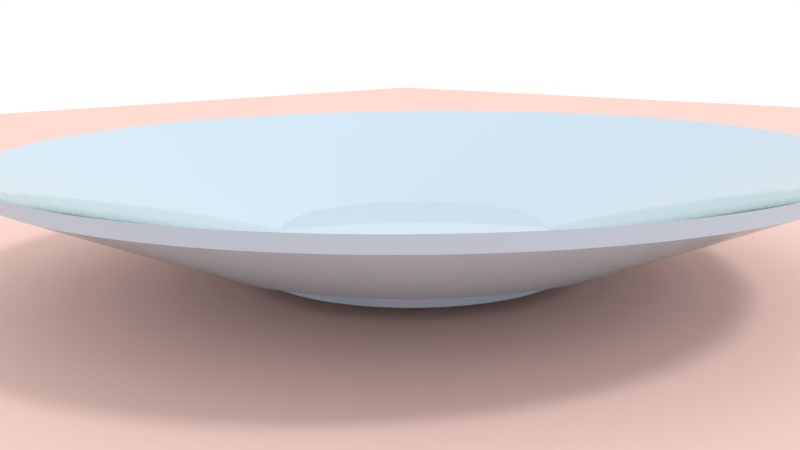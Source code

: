 # Source: cyclescup.blend  (saved by Blender 2.76.0; exported with 4.5.12 LTS)
import bpy
from mathutils import Matrix  # noqa: F401  (used for matrix-valued properties, if any)

bpy.ops.wm.read_factory_settings(use_empty=True)
scene = bpy.context.scene
scene.name = 'Scene'

# ---- collections
col_collection_1 = bpy.data.collections.new('Collection 1'); scene.collection.children.link(col_collection_1)

# ---- materials (node trees are filled in below, after node groups)
mat_material = bpy.data.materials.new('Material')
mat_material.alpha_threshold = 0.0
mat_material.roughness = 0.5
mat_material.line_color = (0.0, 0.0, 0.0, 1.0)
mat_clay = bpy.data.materials.new('Clay')
mat_clay.alpha_threshold = 0.0
mat_clay.roughness = 0.5

# ---- material node trees
mat_material.use_nodes = True; mat_material.node_tree.nodes.clear()
_N = mat_material.node_tree.nodes; _L = mat_material.node_tree.links
n0 = _N.new('ShaderNodeOutputMaterial'); n0.name = 'Material Output'; n0.location = (300, 300)
n1 = _N.new('ShaderNodeBsdfDiffuse'); n1.name = 'Diffuse BSDF'; n1.location = (10, 300)
n1.inputs[0].default_value = (0.8, 0.5674, 0.5126, 1.0)
_L.new(n1.outputs[0], n0.inputs[0])
n0.is_active_output = True
mat_clay.use_nodes = True; mat_clay.node_tree.nodes.clear()
_N = mat_clay.node_tree.nodes; _L = mat_clay.node_tree.links
n0 = _N.new('ShaderNodeBsdfAnisotropic'); n0.name = 'Glossy BSDF'; n0.location = (-241, 196)
n0.distribution = 'GGX'
n0.inputs[0].default_value = (0.7522, 0.8, 0.7411, 1.0)
n0.inputs[1].default_value = 0.0
n1 = _N.new('ShaderNodeBsdfDiffuse'); n1.name = 'Diffuse BSDF'; n1.location = (-539, 275)
n1.inputs[0].default_value = (0.5469, 0.6737, 0.8, 1.0)
n1.inputs[1].default_value = 0.55
n2 = _N.new('ShaderNodeFresnel'); n2.name = 'Fresnel'; n2.location = (-72, 322)
n2.inputs[0].default_value = 0.55
n3 = _N.new('ShaderNodeMixShader'); n3.name = 'Mix Shader'; n3.location = (164, 270)
n4 = _N.new('ShaderNodeOutputMaterial'); n4.name = 'Material Output'; n4.location = (633, 298)
_L.new(n3.outputs[0], n4.inputs[0])
_L.new(n1.outputs[0], n3.inputs[1])
_L.new(n0.outputs[0], n3.inputs[2])
_L.new(n2.outputs[0], n3.inputs[0])
n4.is_active_output = True

# ---- world
world_world = bpy.data.worlds.new('World'); scene.world = world_world
world_world.use_nodes = True; world_world.node_tree.nodes.clear()
_N = world_world.node_tree.nodes; _L = world_world.node_tree.links
n0 = _N.new('ShaderNodeOutputWorld'); n0.name = 'World Output'; n0.location = (300, 300)
n1 = _N.new('ShaderNodeBackground'); n1.name = 'Background'; n1.location = (10, 300)
n1.inputs[0].default_value = (1.0, 1.0, 1.0, 1.0)
_L.new(n1.outputs[0], n0.inputs[0])
n0.is_active_output = True
world_world.color = (0.05088, 0.05088, 0.05088)
world_world.use_sun_shadow = False
world_world.sun_shadow_jitter_overblur = 0.0
world_world.cycles.sampling_method = 'MANUAL'
world_world.cycles.sample_map_resolution = 256

# ---- cameras
cam_camera = bpy.data.cameras.new('Camera')
cam_camera.clip_end = 100.0
cam_camera.lens = 35.0
cam_camera.sensor_width = 32.0
cam_camera.sensor_height = 18.0
cam_camera.ortho_scale = 7.314
cam_camera.dof.focus_distance = 0.0

# ---- lights
light_lamp = bpy.data.lights.new('Lamp', 'SUN')
light_lamp.transmission_factor = 0.0
light_lamp.cutoff_distance = 30.0
light_lamp.angle = 0.1993
light_lamp.energy = 1.0
light_lamp.shadow_buffer_clip_start = 1.001
light_lamp.shadow_soft_size = 0.1
light_lamp.shadow_cascade_max_distance = 1000.0
light_lamp.cycles.use_multiple_importance_sampling = False

# ---- meshes
me_plane = bpy.data.meshes.new('Plane')
me_plane.from_pydata([(-1.0, -1.0, 0.0), (1.0, -1.0, 0.0), (-1.0, 1.0, 0.0), (1.0, 1.0, 0.0)], [], [(0, 1, 3, 2)])
me_plane.materials.append(mat_material)
me_plane.use_remesh_preserve_volume = False
me_plane.use_remesh_preserve_attributes = False
me_plane.use_mirror_vertex_groups = False
me_plane.update()
me_circle_001 = bpy.data.meshes.new('Circle.001')
me_circle_001.from_pydata([(-1.756e-07, 0.3305, -0.2031), (-0.06448, 0.3241, -0.2031), (-0.1265, 0.3053, -0.2031), (-0.1836, 0.2748, -0.2031), (-0.2337, 0.2337, -0.2031), (-0.2748, 0.1836, -0.2031), (-0.3053, 0.1265, -0.2031), (-0.3241, 0.06448, -0.2031), (-0.3305, 2.136e-07, -0.2031), (-0.3241, -0.06448, -0.2031), (-0.3053, -0.1265, -0.2031), (-0.2748, -0.1836, -0.2031), (-0.2337, -0.2337, -0.2031), (-0.1836, -0.2748, -0.2031), (-0.1265, -0.3053, -0.2031), (-0.06448, -0.3241, -0.2031), (4.637e-08, -0.3305, -0.2031), (0.06448, -0.3241, -0.2031), (0.1265, -0.3053, -0.2031), (0.1836, -0.2748, -0.2031), (0.2337, -0.2337, -0.2031), (0.2748, -0.1836, -0.2031), (0.3053, -0.1265, -0.2031), (0.3241, -0.06448, -0.2031), (0.3305, 5.105e-07, -0.2031), (0.3241, 0.06448, -0.2031), (0.3053, 0.1265, -0.2031), (0.2748, 0.1836, -0.2031), (0.2337, 0.2337, -0.2031), (0.1836, 0.2748, -0.2031), (0.1265, 0.3053, -0.2031), (0.06448, 0.3241, -0.2031), (-0.03239, 0.3289, -0.2031), (-0.09594, 0.3163, -0.2031), (-0.1558, 0.2915, -0.2031), (-0.2097, 0.2555, -0.2031), (-0.2555, 0.2097, -0.2031), (-0.2915, 0.1558, -0.2031), (-0.3163, 0.09594, -0.2031), (-0.3289, 0.03239, -0.2031), (-0.3289, -0.03239, -0.2031), (-0.3163, -0.09594, -0.2031), (-0.2915, -0.1558, -0.2031), (-0.2555, -0.2097, -0.2031), (-0.2097, -0.2555, -0.2031), (-0.1558, -0.2915, -0.2031), (-0.09594, -0.3163, -0.2031), (-0.03239, -0.3289, -0.2031), (0.03239, -0.3289, -0.2031), (0.09594, -0.3163, -0.2031), (0.1558, -0.2915, -0.2031), (0.2097, -0.2555, -0.2031), (0.2555, -0.2097, -0.2031), (0.2915, -0.1558, -0.2031), (0.3163, -0.09594, -0.2031), (0.3289, -0.03239, -0.2031), (0.3289, 0.03239, -0.2031), (0.3163, 0.09594, -0.2031), (0.2915, 0.1558, -0.2031), (0.2555, 0.2097, -0.2031), (0.2097, 0.2555, -0.2031), (0.1558, 0.2915, -0.2031), (0.09594, 0.3163, -0.2031), (0.03239, 0.3289, -0.2031), (-0.01622, 0.3301, -0.2031), (-0.0803, 0.3206, -0.2031), (-0.1413, 0.2988, -0.2031), (-0.1969, 0.2655, -0.2031), (-0.2449, 0.2219, -0.2031), (-0.2835, 0.1699, -0.2031), (-0.3112, 0.1113, -0.2031), (-0.3269, 0.04849, -0.2031), (-0.3301, -0.01622, -0.2031), (-0.3206, -0.0803, -0.2031), (-0.2988, -0.1413, -0.2031), (-0.2655, -0.1969, -0.2031), (-0.2219, -0.2449, -0.2031), (-0.1699, -0.2835, -0.2031), (-0.1113, -0.3112, -0.2031), (-0.04849, -0.3269, -0.2031), (0.01622, -0.3301, -0.2031), (0.0803, -0.3206, -0.2031), (0.1413, -0.2988, -0.2031), (0.1969, -0.2655, -0.2031), (0.2449, -0.2219, -0.2031), (0.2835, -0.1699, -0.2031), (0.3112, -0.1113, -0.2031), (0.3269, -0.04849, -0.2031), (0.3301, 0.01622, -0.2031), (0.3206, 0.0803, -0.2031), (0.2988, 0.1413, -0.2031), (0.2655, 0.1969, -0.2031), (0.2219, 0.2449, -0.2031), (0.1699, 0.2835, -0.2031), (0.1113, 0.3112, -0.2031), (0.04849, 0.3269, -0.2031), (-0.04849, 0.3269, -0.2031), (-0.1113, 0.3112, -0.2031), (-0.1699, 0.2835, -0.2031), (-0.2219, 0.2449, -0.2031), (-0.2655, 0.1969, -0.2031), (-0.2988, 0.1413, -0.2031), (-0.3206, 0.0803, -0.2031), (-0.3301, 0.01622, -0.2031), (-0.3269, -0.04849, -0.2031), (-0.3112, -0.1113, -0.2031), (-0.2835, -0.1699, -0.2031), (-0.2449, -0.2219, -0.2031), (-0.1969, -0.2655, -0.2031), (-0.1413, -0.2988, -0.2031), (-0.0803, -0.3206, -0.2031), (-0.01622, -0.3301, -0.2031), (0.04849, -0.3269, -0.2031), (0.1113, -0.3112, -0.2031), (0.1699, -0.2835, -0.2031), (0.2219, -0.2449, -0.2031), (0.2655, -0.1969, -0.2031), (0.2988, -0.1413, -0.2031), (0.3206, -0.0803, -0.2031), (0.3301, -0.01622, -0.2031), (0.3269, 0.04849, -0.2031), (0.3112, 0.1113, -0.2031), (0.2835, 0.1699, -0.2031), (0.2449, 0.2219, -0.2031), (0.1969, 0.2655, -0.2031), (0.1413, 0.2988, -0.2031), (0.0803, 0.3206, -0.2031), (0.01622, 0.3301, -0.2031), (-3.536e-07, 0.9817, -0.03045), (-0.1915, 0.9628, -0.03045), (-0.3757, 0.9069, -0.03045), (-0.5454, 0.8162, -0.03045), (-0.6941, 0.6941, -0.03045), (-0.8162, 0.5454, -0.03045), (-0.9069, 0.3757, -0.03045), (-0.9628, 0.1915, -0.03045), (-0.9817, 7.898e-08, -0.03045), (-0.9628, -0.1915, -0.03045), (-0.9069, -0.3757, -0.03045), (-0.8162, -0.5454, -0.03045), (-0.6941, -0.6941, -0.03045), (-0.5454, -0.8162, -0.03045), (-0.3757, -0.9069, -0.03045), (-0.1915, -0.9628, -0.03045), (3.219e-07, -0.9817, -0.03045), (0.1915, -0.9628, -0.03045), (0.3757, -0.9069, -0.03045), (0.5454, -0.8162, -0.03045), (0.6941, -0.6941, -0.03045), (0.8162, -0.5454, -0.03045), (0.9069, -0.3757, -0.03045), (0.9628, -0.1915, -0.03045), (0.9817, 9.524e-07, -0.03045), (0.9628, 0.1915, -0.03045), (0.9069, 0.3757, -0.03045), (0.8162, 0.5454, -0.03045), (0.6941, 0.6941, -0.03045), (0.5454, 0.8162, -0.03045), (0.3757, 0.9069, -0.03045), (0.1915, 0.9628, -0.03045), (-0.09622, 0.9769, -0.03045), (-0.285, 0.9394, -0.03045), (-0.4627, 0.8657, -0.03045), (-0.6228, 0.7588, -0.03045), (-0.7588, 0.6228, -0.03045), (-0.8657, 0.4627, -0.03045), (-0.9394, 0.285, -0.03045), (-0.9769, 0.09622, -0.03045), (-0.9769, -0.09622, -0.03045), (-0.9394, -0.285, -0.03045), (-0.8657, -0.4627, -0.03045), (-0.7588, -0.6228, -0.03045), (-0.6228, -0.7588, -0.03045), (-0.4627, -0.8657, -0.03045), (-0.285, -0.9394, -0.03045), (-0.09622, -0.9769, -0.03045), (0.09622, -0.9769, -0.03045), (0.285, -0.9394, -0.03045), (0.4627, -0.8657, -0.03045), (0.6228, -0.7588, -0.03045), (0.7588, -0.6228, -0.03045), (0.8657, -0.4627, -0.03045), (0.9394, -0.285, -0.03045), (0.9769, -0.09622, -0.03045), (0.9769, 0.09622, -0.03045), (0.9394, 0.285, -0.03045), (0.8657, 0.4627, -0.03045), (0.7588, 0.6228, -0.03045), (0.6228, 0.7588, -0.03045), (0.4627, 0.8657, -0.03045), (0.285, 0.9394, -0.03045), (0.09622, 0.9769, -0.03045), (-0.04817, 0.9805, -0.03045), (-0.2385, 0.9522, -0.03045), (-0.4197, 0.8874, -0.03045), (-0.5848, 0.7885, -0.03045), (-0.7274, 0.6592, -0.03045), (-0.842, 0.5047, -0.03045), (-0.9243, 0.3307, -0.03045), (-0.971, 0.144, -0.03045), (-0.9805, -0.04817, -0.03045), (-0.9522, -0.2385, -0.03045), (-0.8874, -0.4197, -0.03045), (-0.7885, -0.5848, -0.03045), (-0.6592, -0.7274, -0.03045), (-0.5047, -0.842, -0.03045), (-0.3307, -0.9243, -0.03045), (-0.144, -0.971, -0.03045), (0.04817, -0.9805, -0.03045), (0.2385, -0.9522, -0.03045), (0.4197, -0.8874, -0.03045), (0.5848, -0.7885, -0.03045), (0.7274, -0.6592, -0.03045), (0.842, -0.5047, -0.03045), (0.9243, -0.3307, -0.03045), (0.971, -0.144, -0.03045), (0.9805, 0.04817, -0.03045), (0.9522, 0.2385, -0.03045), (0.8874, 0.4197, -0.03045), (0.7885, 0.5848, -0.03045), (0.6592, 0.7274, -0.03045), (0.5047, 0.842, -0.03045), (0.3307, 0.9243, -0.03045), (0.144, 0.971, -0.03045), (-0.144, 0.971, -0.03045), (-0.3307, 0.9243, -0.03045), (-0.5047, 0.842, -0.03045), (-0.6592, 0.7274, -0.03045), (-0.7885, 0.5848, -0.03045), (-0.8874, 0.4197, -0.03045), (-0.9522, 0.2385, -0.03045), (-0.9805, 0.04817, -0.03045), (-0.971, -0.144, -0.03045), (-0.9243, -0.3307, -0.03045), (-0.842, -0.5047, -0.03045), (-0.7274, -0.6592, -0.03045), (-0.5848, -0.7885, -0.03045), (-0.4197, -0.8874, -0.03045), (-0.2385, -0.9522, -0.03045), (-0.04817, -0.9805, -0.03045), (0.144, -0.971, -0.03045), (0.3307, -0.9243, -0.03045), (0.5047, -0.842, -0.03045), (0.6592, -0.7274, -0.03045), (0.7885, -0.5848, -0.03045), (0.8874, -0.4197, -0.03045), (0.9522, -0.2385, -0.03045), (0.9805, -0.04817, -0.03045), (0.971, 0.144, -0.03045), (0.9243, 0.3307, -0.03045), (0.842, 0.5047, -0.03045), (0.7274, 0.6592, -0.03045), (0.5848, 0.7885, -0.03045), (0.4197, 0.8874, -0.03045), (0.2385, 0.9522, -0.03045), (0.04817, 0.9805, -0.03045), (-2.407e-07, 0.5764, -0.217), (-0.1124, 0.5653, -0.217), (-0.2206, 0.5325, -0.217), (-0.3202, 0.4792, -0.217), (-0.4076, 0.4076, -0.217), (-0.4792, 0.3202, -0.217), (-0.5325, 0.2206, -0.217), (-0.5653, 0.1124, -0.217), (-0.5764, 1.69e-07, -0.217), (-0.5653, -0.1124, -0.217), (-0.5325, -0.2206, -0.217), (-0.4792, -0.3202, -0.217), (-0.4076, -0.4076, -0.217), (-0.3202, -0.4792, -0.217), (-0.2206, -0.5325, -0.217), (-0.1124, -0.5653, -0.217), (1.56e-07, -0.5764, -0.217), (0.1124, -0.5653, -0.217), (0.2206, -0.5325, -0.217), (0.3202, -0.4792, -0.217), (0.4076, -0.4076, -0.217), (0.4792, -0.3202, -0.217), (0.5325, -0.2206, -0.217), (0.5653, -0.1124, -0.217), (0.5764, 6.818e-07, -0.217), (0.5653, 0.1124, -0.217), (0.5325, 0.2206, -0.217), (0.4792, 0.3202, -0.217), (0.4076, 0.4076, -0.217), (0.3202, 0.4792, -0.217), (0.2206, 0.5325, -0.217), (0.1124, 0.5653, -0.217), (-0.05649, 0.5736, -0.217), (-0.1673, 0.5515, -0.217), (-0.2717, 0.5083, -0.217), (-0.3656, 0.4455, -0.217), (-0.4455, 0.3656, -0.217), (-0.5083, 0.2717, -0.217), (-0.5515, 0.1673, -0.217), (-0.5736, 0.05649, -0.217), (-0.5736, -0.05649, -0.217), (-0.5515, -0.1673, -0.217), (-0.5083, -0.2717, -0.217), (-0.4455, -0.3656, -0.217), (-0.3656, -0.4455, -0.217), (-0.2717, -0.5083, -0.217), (-0.1673, -0.5515, -0.217), (-0.05649, -0.5736, -0.217), (0.05649, -0.5736, -0.217), (0.1673, -0.5515, -0.217), (0.2717, -0.5083, -0.217), (0.3656, -0.4455, -0.217), (0.4455, -0.3656, -0.217), (0.5083, -0.2717, -0.217), (0.5515, -0.1673, -0.217), (0.5736, -0.05649, -0.217), (0.5736, 0.05649, -0.217), (0.5515, 0.1673, -0.217), (0.5083, 0.2717, -0.217), (0.4455, 0.3656, -0.217), (0.3656, 0.4455, -0.217), (0.2717, 0.5083, -0.217), (0.1673, 0.5515, -0.217), (0.05649, 0.5736, -0.217), (-0.02828, 0.5757, -0.217), (-0.14, 0.5591, -0.217), (-0.2464, 0.521, -0.217), (-0.3433, 0.4629, -0.217), (-0.4271, 0.3871, -0.217), (-0.4944, 0.2963, -0.217), (-0.5427, 0.1942, -0.217), (-0.5701, 0.08457, -0.217), (-0.5757, -0.02828, -0.217), (-0.5591, -0.14, -0.217), (-0.521, -0.2464, -0.217), (-0.4629, -0.3433, -0.217), (-0.3871, -0.4271, -0.217), (-0.2963, -0.4944, -0.217), (-0.1942, -0.5427, -0.217), (-0.08457, -0.5701, -0.217), (0.02828, -0.5757, -0.217), (0.14, -0.5591, -0.217), (0.2464, -0.521, -0.217), (0.3433, -0.4629, -0.217), (0.4271, -0.3871, -0.217), (0.4944, -0.2963, -0.217), (0.5427, -0.1942, -0.217), (0.5701, -0.08457, -0.217), (0.5757, 0.02828, -0.217), (0.5591, 0.14, -0.217), (0.521, 0.2464, -0.217), (0.4629, 0.3433, -0.217), (0.3871, 0.4271, -0.217), (0.2963, 0.4944, -0.217), (0.1942, 0.5427, -0.217), (0.08457, 0.5701, -0.217), (-0.08457, 0.5701, -0.217), (-0.1942, 0.5427, -0.217), (-0.2963, 0.4944, -0.217), (-0.3871, 0.4271, -0.217), (-0.4629, 0.3433, -0.217), (-0.521, 0.2464, -0.217), (-0.5591, 0.14, -0.217), (-0.5757, 0.02828, -0.217), (-0.5701, -0.08457, -0.217), (-0.5427, -0.1942, -0.217), (-0.4944, -0.2963, -0.217), (-0.4271, -0.3871, -0.217), (-0.3433, -0.4629, -0.217), (-0.2464, -0.521, -0.217), (-0.14, -0.5591, -0.217), (-0.02828, -0.5757, -0.217), (0.08457, -0.5701, -0.217), (0.1942, -0.5427, -0.217), (0.2963, -0.4944, -0.217), (0.3871, -0.4271, -0.217), (0.4629, -0.3433, -0.217), (0.521, -0.2464, -0.217), (0.5591, -0.14, -0.217), (0.5757, -0.02828, -0.217), (0.5701, 0.08457, -0.217), (0.5427, 0.1942, -0.217), (0.4944, 0.2963, -0.217), (0.4271, 0.3871, -0.217), (0.3433, 0.4629, -0.217), (0.2464, 0.521, -0.217), (0.14, 0.5591, -0.217), (0.02828, 0.5757, -0.217), (-1.992e-07, 0.3843, -0.217), (-0.07498, 0.3769, -0.217), (-0.1471, 0.3551, -0.217), (-0.2135, 0.3196, -0.217), (-0.2718, 0.2718, -0.217), (-0.3196, 0.2135, -0.217), (-0.3551, 0.1471, -0.217), (-0.3769, 0.07498, -0.217), (-0.3843, 2.132e-07, -0.217), (-0.3769, -0.07498, -0.217), (-0.3551, -0.1471, -0.217), (-0.3196, -0.2135, -0.217), (-0.2718, -0.2718, -0.217), (-0.2135, -0.3196, -0.217), (-0.1471, -0.3551, -0.217), (-0.07498, -0.3769, -0.217), (6.531e-08, -0.3843, -0.217), (0.07498, -0.3769, -0.217), (0.1471, -0.3551, -0.217), (0.2135, -0.3196, -0.217), (0.2718, -0.2718, -0.217), (0.3196, -0.2135, -0.217), (0.3551, -0.1471, -0.217), (0.3769, -0.07498, -0.217), (0.3843, 5.552e-07, -0.217), (0.3769, 0.07498, -0.217), (0.3551, 0.1471, -0.217), (0.3196, 0.2135, -0.217), (0.2718, 0.2718, -0.217), (0.2135, 0.3196, -0.217), (0.1471, 0.3551, -0.217), (0.07498, 0.3769, -0.217), (-0.03767, 0.3825, -0.217), (-0.1116, 0.3678, -0.217), (-0.1812, 0.3389, -0.217), (-0.2438, 0.2971, -0.217), (-0.2971, 0.2438, -0.217), (-0.3389, 0.1812, -0.217), (-0.3678, 0.1116, -0.217), (-0.3825, 0.03767, -0.217), (-0.3825, -0.03767, -0.217), (-0.3678, -0.1116, -0.217), (-0.3389, -0.1812, -0.217), (-0.2971, -0.2438, -0.217), (-0.2438, -0.2971, -0.217), (-0.1812, -0.3389, -0.217), (-0.1116, -0.3678, -0.217), (-0.03767, -0.3825, -0.217), (0.03767, -0.3825, -0.217), (0.1116, -0.3678, -0.217), (0.1812, -0.3389, -0.217), (0.2438, -0.2971, -0.217), (0.2971, -0.2438, -0.217), (0.3389, -0.1812, -0.217), (0.3678, -0.1116, -0.217), (0.3825, -0.03767, -0.217), (0.3825, 0.03767, -0.217), (0.3678, 0.1116, -0.217), (0.3389, 0.1812, -0.217), (0.2971, 0.2438, -0.217), (0.2438, 0.2971, -0.217), (0.1812, 0.3389, -0.217), (0.1116, 0.3678, -0.217), (0.03767, 0.3825, -0.217), (-0.01886, 0.3839, -0.217), (-0.09338, 0.3728, -0.217), (-0.1643, 0.3474, -0.217), (-0.2289, 0.3087, -0.217), (-0.2848, 0.2581, -0.217), (-0.3296, 0.1976, -0.217), (-0.3619, 0.1295, -0.217), (-0.3802, 0.05639, -0.217), (-0.3839, -0.01886, -0.217), (-0.3728, -0.09338, -0.217), (-0.3474, -0.1643, -0.217), (-0.3087, -0.2289, -0.217), (-0.2581, -0.2848, -0.217), (-0.1976, -0.3296, -0.217), (-0.1295, -0.3619, -0.217), (-0.05639, -0.3802, -0.217), (0.01886, -0.3839, -0.217), (0.09338, -0.3728, -0.217), (0.1643, -0.3474, -0.217), (0.2289, -0.3087, -0.217), (0.2848, -0.2581, -0.217), (0.3296, -0.1976, -0.217), (0.3619, -0.1295, -0.217), (0.3802, -0.05639, -0.217), (0.3839, 0.01886, -0.217), (0.3728, 0.09338, -0.217), (0.3474, 0.1643, -0.217), (0.3087, 0.2289, -0.217), (0.2581, 0.2848, -0.217), (0.1976, 0.3296, -0.217), (0.1295, 0.3619, -0.217), (0.05639, 0.3802, -0.217), (-0.05639, 0.3802, -0.217), (-0.1295, 0.3619, -0.217), (-0.1976, 0.3296, -0.217), (-0.2581, 0.2848, -0.217), (-0.3087, 0.2289, -0.217), (-0.3474, 0.1643, -0.217), (-0.3728, 0.09338, -0.217), (-0.3839, 0.01886, -0.217), (-0.3802, -0.05639, -0.217), (-0.3619, -0.1295, -0.217), (-0.3296, -0.1976, -0.217), (-0.2848, -0.2581, -0.217), (-0.2289, -0.3087, -0.217), (-0.1643, -0.3474, -0.217), (-0.09338, -0.3728, -0.217), (-0.01886, -0.3839, -0.217), (0.05639, -0.3802, -0.217), (0.1295, -0.3619, -0.217), (0.1976, -0.3296, -0.217), (0.2581, -0.2848, -0.217), (0.3087, -0.2289, -0.217), (0.3474, -0.1643, -0.217), (0.3728, -0.09338, -0.217), (0.3839, -0.01886, -0.217), (0.3802, 0.05639, -0.217), (0.3619, 0.1295, -0.217), (0.3296, 0.1976, -0.217), (0.2848, 0.2581, -0.217), (0.2289, 0.3087, -0.217), (0.1643, 0.3474, -0.217), (0.09338, 0.3728, -0.217), (0.01886, 0.3839, -0.217), (-2.018e-07, 0.3642, -0.2555), (-0.07106, 0.3573, -0.2555), (-0.1394, 0.3365, -0.2555), (-0.2024, 0.3029, -0.2555), (-0.2576, 0.2576, -0.2555), (-0.3029, 0.2024, -0.2555), (-0.3365, 0.1394, -0.2555), (-0.3573, 0.07106, -0.2555), (-0.3642, 1.887e-07, -0.2555), (-0.3573, -0.07106, -0.2555), (-0.3365, -0.1394, -0.2555), (-0.3029, -0.2024, -0.2555), (-0.2576, -0.2576, -0.2555), (-0.2024, -0.3029, -0.2555), (-0.1394, -0.3365, -0.2555), (-0.07106, -0.3573, -0.2555), (2.413e-08, -0.3642, -0.2555), (0.07106, -0.3573, -0.2555), (0.1394, -0.3365, -0.2555), (0.2024, -0.3029, -0.2555), (0.2576, -0.2576, -0.2555), (0.3029, -0.2024, -0.2555), (0.3365, -0.1394, -0.2555), (0.3573, -0.07106, -0.2555), (0.3642, 5.386e-07, -0.2555), (0.3573, 0.07106, -0.2555), (0.3365, 0.1394, -0.2555), (0.3029, 0.2024, -0.2555), (0.2576, 0.2576, -0.2555), (0.2024, 0.3029, -0.2555), (0.1394, 0.3365, -0.2555), (0.07106, 0.3573, -0.2555), (-0.0357, 0.3625, -0.2555), (-0.1057, 0.3486, -0.2555), (-0.1717, 0.3212, -0.2555), (-0.2311, 0.2816, -0.2555), (-0.2816, 0.2311, -0.2555), (-0.3212, 0.1717, -0.2555), (-0.3486, 0.1057, -0.2555), (-0.3625, 0.0357, -0.2555), (-0.3625, -0.0357, -0.2555), (-0.3486, -0.1057, -0.2555), (-0.3212, -0.1717, -0.2555), (-0.2816, -0.2311, -0.2555), (-0.2311, -0.2816, -0.2555), (-0.1717, -0.3212, -0.2555), (-0.1057, -0.3486, -0.2555), (-0.0357, -0.3625, -0.2555), (0.0357, -0.3625, -0.2555), (0.1057, -0.3486, -0.2555), (0.1717, -0.3212, -0.2555), (0.2311, -0.2816, -0.2555), (0.2816, -0.2311, -0.2555), (0.3212, -0.1717, -0.2555), (0.3486, -0.1057, -0.2555), (0.3625, -0.0357, -0.2555), (0.3625, 0.0357, -0.2555), (0.3486, 0.1057, -0.2555), (0.3212, 0.1717, -0.2555), (0.2816, 0.2311, -0.2555), (0.2311, 0.2816, -0.2555), (0.1717, 0.3212, -0.2555), (0.1057, 0.3486, -0.2555), (0.0357, 0.3625, -0.2555), (-0.01787, 0.3638, -0.2555), (-0.08851, 0.3533, -0.2555), (-0.1557, 0.3293, -0.2555), (-0.217, 0.2926, -0.2555), (-0.2699, 0.2446, -0.2555), (-0.3124, 0.1873, -0.2555), (-0.343, 0.1227, -0.2555), (-0.3603, 0.05345, -0.2555), (-0.3638, -0.01787, -0.2555), (-0.3533, -0.0885, -0.2555), (-0.3293, -0.1557, -0.2555), (-0.2926, -0.217, -0.2555), (-0.2446, -0.2699, -0.2555), (-0.1873, -0.3124, -0.2555), (-0.1227, -0.343, -0.2555), (-0.05345, -0.3603, -0.2555), (0.01787, -0.3638, -0.2555), (0.08851, -0.3533, -0.2555), (0.1557, -0.3293, -0.2555), (0.217, -0.2926, -0.2555), (0.2699, -0.2446, -0.2555), (0.3124, -0.1873, -0.2555), (0.343, -0.1227, -0.2555), (0.3603, -0.05345, -0.2555), (0.3638, 0.01787, -0.2555), (0.3533, 0.08851, -0.2555), (0.3293, 0.1557, -0.2555), (0.2926, 0.217, -0.2555), (0.2446, 0.2699, -0.2555), (0.1873, 0.3124, -0.2555), (0.1227, 0.343, -0.2555), (0.05345, 0.3603, -0.2555), (-0.05345, 0.3603, -0.2555), (-0.1227, 0.343, -0.2555), (-0.1873, 0.3124, -0.2555), (-0.2446, 0.2699, -0.2555), (-0.2926, 0.217, -0.2555), (-0.3293, 0.1557, -0.2555), (-0.3533, 0.08851, -0.2555), (-0.3638, 0.01787, -0.2555), (-0.3603, -0.05345, -0.2555), (-0.343, -0.1227, -0.2555), (-0.3124, -0.1873, -0.2555), (-0.2699, -0.2446, -0.2555), (-0.217, -0.2926, -0.2555), (-0.1557, -0.3293, -0.2555), (-0.08851, -0.3533, -0.2555), (-0.01787, -0.3638, -0.2555), (0.05345, -0.3603, -0.2555), (0.1227, -0.343, -0.2555), (0.1873, -0.3124, -0.2555), (0.2446, -0.2699, -0.2555), (0.2926, -0.217, -0.2555), (0.3293, -0.1557, -0.2555), (0.3533, -0.0885, -0.2555), (0.3638, -0.01787, -0.2555), (0.3603, 0.05345, -0.2555), (0.343, 0.1227, -0.2555), (0.3124, 0.1873, -0.2555), (0.2699, 0.2446, -0.2555), (0.217, 0.2926, -0.2555), (0.1557, 0.3293, -0.2555), (0.0885, 0.3533, -0.2555), (0.01787, 0.3638, -0.2555), (-0.0193, 0.3929, -0.292), (-2.016e-07, 0.3934, -0.292), (-0.09559, 0.3816, -0.292), (-0.07675, 0.3858, -0.292), (-0.1682, 0.3556, -0.292), (-0.1505, 0.3635, -0.292), (-0.2343, 0.316, -0.292), (-0.2186, 0.3271, -0.292), (-0.2915, 0.2642, -0.292), (-0.2782, 0.2782, -0.292), (-0.3374, 0.2022, -0.292), (-0.3271, 0.2186, -0.292), (-0.3704, 0.1325, -0.292), (-0.3635, 0.1505, -0.292), (-0.3891, 0.05772, -0.292), (-0.3858, 0.07675, -0.292), (-0.3929, -0.0193, -0.292), (-0.3934, 2.111e-07, -0.292), (-0.3816, -0.09559, -0.292), (-0.3858, -0.07675, -0.292), (-0.3556, -0.1682, -0.292), (-0.3635, -0.1505, -0.292), (-0.316, -0.2343, -0.292), (-0.3271, -0.2186, -0.292), (-0.2642, -0.2915, -0.292), (-0.2782, -0.2782, -0.292), (-0.2022, -0.3374, -0.292), (-0.2186, -0.3271, -0.292), (-0.1325, -0.3704, -0.292), (-0.1505, -0.3635, -0.292), (-0.05772, -0.3891, -0.292), (-0.07675, -0.3858, -0.292), (0.0193, -0.3929, -0.292), (6.909e-08, -0.3934, -0.292), (0.09559, -0.3816, -0.292), (0.07675, -0.3858, -0.292), (0.1682, -0.3556, -0.292), (0.1505, -0.3634, -0.292), (0.2343, -0.316, -0.292), (0.2186, -0.3271, -0.292), (0.2915, -0.2642, -0.292), (0.2782, -0.2782, -0.292), (0.3374, -0.2022, -0.292), (0.3271, -0.2186, -0.292), (0.3704, -0.1325, -0.292), (0.3635, -0.1505, -0.292), (0.3891, -0.05772, -0.292), (0.3858, -0.07675, -0.292), (0.3929, 0.0193, -0.292), (0.3934, 5.612e-07, -0.292), (0.3816, 0.09559, -0.292), (0.3858, 0.07675, -0.292), (0.3556, 0.1682, -0.292), (0.3634, 0.1505, -0.292), (0.316, 0.2343, -0.292), (0.3271, 0.2186, -0.292), (0.2642, 0.2915, -0.292), (0.2782, 0.2782, -0.292), (0.2022, 0.3374, -0.292), (0.2186, 0.3271, -0.292), (0.1325, 0.3704, -0.292), (0.1505, 0.3635, -0.292), (0.05772, 0.3891, -0.292), (0.07675, 0.3858, -0.292), (-0.05772, 0.3891, -0.292), (-0.03856, 0.3915, -0.292), (-0.1325, 0.3704, -0.292), (-0.1142, 0.3765, -0.292), (-0.2022, 0.3374, -0.292), (-0.1854, 0.3469, -0.292), (-0.2642, 0.2915, -0.292), (-0.2496, 0.3041, -0.292), (-0.316, 0.2343, -0.292), (-0.3041, 0.2496, -0.292), (-0.3556, 0.1682, -0.292), (-0.3469, 0.1854, -0.292), (-0.3816, 0.09559, -0.292), (-0.3765, 0.1142, -0.292), (-0.3929, 0.0193, -0.292), (-0.3915, 0.03856, -0.292), (-0.3891, -0.05772, -0.292), (-0.3915, -0.03856, -0.292), (-0.3704, -0.1325, -0.292), (-0.3765, -0.1142, -0.292), (-0.3374, -0.2022, -0.292), (-0.3469, -0.1854, -0.292), (-0.2915, -0.2642, -0.292), (-0.3041, -0.2496, -0.292), (-0.2343, -0.316, -0.292), (-0.2496, -0.3041, -0.292), (-0.1682, -0.3556, -0.292), (-0.1854, -0.3469, -0.292), (-0.09559, -0.3816, -0.292), (-0.1142, -0.3765, -0.292), (-0.0193, -0.3929, -0.292), (-0.03856, -0.3915, -0.292), (0.05772, -0.3891, -0.292), (0.03856, -0.3915, -0.292), (0.1325, -0.3704, -0.292), (0.1142, -0.3765, -0.292), (0.2022, -0.3374, -0.292), (0.1854, -0.3469, -0.292), (0.2642, -0.2915, -0.292), (0.2496, -0.3041, -0.292), (0.316, -0.2343, -0.292), (0.3041, -0.2496, -0.292), (0.3556, -0.1682, -0.292), (0.3469, -0.1854, -0.292), (0.3816, -0.09559, -0.292), (0.3765, -0.1142, -0.292), (0.3929, -0.0193, -0.292), (0.3915, -0.03856, -0.292), (0.3891, 0.05772, -0.292), (0.3915, 0.03856, -0.292), (0.3704, 0.1325, -0.292), (0.3765, 0.1142, -0.292), (0.3374, 0.2022, -0.292), (0.3469, 0.1854, -0.292), (0.2915, 0.2642, -0.292), (0.3041, 0.2496, -0.292), (0.2343, 0.316, -0.292), (0.2496, 0.3041, -0.292), (0.1682, 0.3556, -0.292), (0.1854, 0.3469, -0.292), (0.09559, 0.3816, -0.292), (0.1142, 0.3765, -0.292), (0.0193, 0.3929, -0.292), (0.03856, 0.3915, -0.292), (-0.04854, 0.988, 0.0), (-3.557e-07, 0.9892, 0.0), (-0.2404, 0.9596, 0.0), (-0.193, 0.9702, 0.0), (-0.4229, 0.8942, 0.0), (-0.3786, 0.9139, 0.0), (-0.5893, 0.7945, 0.0), (-0.5496, 0.8225, 0.0), (-0.733, 0.6643, 0.0), (-0.6995, 0.6995, 0.0), (-0.8485, 0.5086, 0.0), (-0.8225, 0.5496, 0.0), (-0.9314, 0.3333, 0.0), (-0.9139, 0.3786, 0.0), (-0.9785, 0.1451, 0.0), (-0.9702, 0.193, 0.0), (-0.988, -0.04854, 0.0), (-0.9892, 7.727e-08, 0.0), (-0.9596, -0.2404, 0.0), (-0.9702, -0.193, 0.0), (-0.8942, -0.4229, 0.0), (-0.9139, -0.3786, 0.0), (-0.7945, -0.5893, 0.0), (-0.8225, -0.5496, 0.0), (-0.6643, -0.733, 0.0), (-0.6995, -0.6995, 0.0), (-0.5086, -0.8485, 0.0), (-0.5496, -0.8225, 0.0), (-0.3333, -0.9314, 0.0), (-0.3786, -0.9139, 0.0), (-0.1451, -0.9785, 0.0), (-0.193, -0.9702, 0.0), (0.04854, -0.988, 0.0), (3.25e-07, -0.9892, 0.0), (0.2404, -0.9596, 0.0), (0.193, -0.9702, 0.0), (0.4229, -0.8942, 0.0), (0.3786, -0.9139, 0.0), (0.5893, -0.7945, 0.0), (0.5496, -0.8225, 0.0), (0.733, -0.6643, 0.0), (0.6995, -0.6995, 0.0), (0.8485, -0.5086, 0.0), (0.8225, -0.5496, 0.0), (0.9314, -0.3333, 0.0), (0.9139, -0.3786, 0.0), (0.9785, -0.1451, 0.0), (0.9702, -0.193, 0.0), (0.988, 0.04854, 0.0), (0.9892, 9.574e-07, 0.0), (0.9596, 0.2404, 0.0), (0.9702, 0.193, 0.0), (0.8942, 0.4229, 0.0), (0.9139, 0.3786, 0.0), (0.7945, 0.5893, 0.0), (0.8225, 0.5496, 0.0), (0.6643, 0.733, 0.0), (0.6995, 0.6995, 0.0), (0.5086, 0.8485, 0.0), (0.5496, 0.8225, 0.0), (0.3333, 0.9314, 0.0), (0.3786, 0.9139, 0.0), (0.1451, 0.9785, 0.0), (0.193, 0.9702, 0.0), (-0.1451, 0.9785, 0.0), (-0.09696, 0.9844, 0.0), (-0.3333, 0.9314, 0.0), (-0.2872, 0.9466, 0.0), (-0.5086, 0.8485, 0.0), (-0.4663, 0.8724, 0.0), (-0.6643, 0.733, 0.0), (-0.6276, 0.7647, 0.0), (-0.7945, 0.5893, 0.0), (-0.7647, 0.6276, 0.0), (-0.8942, 0.4229, 0.0), (-0.8724, 0.4663, 0.0), (-0.9596, 0.2404, 0.0), (-0.9466, 0.2872, 0.0), (-0.988, 0.04854, 0.0), (-0.9844, 0.09696, 0.0), (-0.9785, -0.1451, 0.0), (-0.9845, -0.09696, 0.0), (-0.9314, -0.3333, 0.0), (-0.9466, -0.2872, 0.0), (-0.8485, -0.5086, 0.0), (-0.8724, -0.4663, 0.0), (-0.733, -0.6643, 0.0), (-0.7647, -0.6276, 0.0), (-0.5893, -0.7945, 0.0), (-0.6276, -0.7647, 0.0), (-0.4229, -0.8942, 0.0), (-0.4663, -0.8724, 0.0), (-0.2404, -0.9596, 0.0), (-0.2872, -0.9466, 0.0), (-0.04854, -0.988, 0.0), (-0.09696, -0.9845, 0.0), (0.1451, -0.9785, 0.0), (0.09696, -0.9844, 0.0), (0.3333, -0.9314, 0.0), (0.2872, -0.9466, 0.0), (0.5086, -0.8485, 0.0), (0.4663, -0.8724, 0.0), (0.6643, -0.733, 0.0), (0.6276, -0.7647, 0.0), (0.7945, -0.5893, 0.0), (0.7647, -0.6275, 0.0), (0.8942, -0.4229, 0.0), (0.8724, -0.4663, 0.0), (0.9596, -0.2404, 0.0), (0.9466, -0.2872, 0.0), (0.988, -0.04854, 0.0), (0.9845, -0.09696, 0.0), (0.9785, 0.1451, 0.0), (0.9844, 0.09696, 0.0), (0.9314, 0.3333, 0.0), (0.9466, 0.2872, 0.0), (0.8485, 0.5086, 0.0), (0.8724, 0.4663, 0.0), (0.733, 0.6643, 0.0), (0.7647, 0.6276, 0.0), (0.5893, 0.7945, 0.0), (0.6275, 0.7647, 0.0), (0.4229, 0.8942, 0.0), (0.4663, 0.8724, 0.0), (0.2404, 0.9596, 0.0), (0.2872, 0.9466, 0.0), (0.04854, 0.988, 0.0), (0.09696, 0.9845, 0.0)], [], [(64, 0, 127, 63, 95, 31, 126, 62, 94, 30, 125, 61, 93, 29, 124, 60, 92, 28, 123, 59, 91, 27, 122, 58, 90, 26, 121, 57, 89, 25, 120, 56, 88, 24, 119, 55, 87, 23, 118, 54, 86, 22, 117, 53, 85, 21, 116, 52, 84, 20, 115, 51, 83, 19, 114, 50, 82, 18, 113, 49, 81, 17, 112, 48, 80, 16, 111, 47, 79, 15, 110, 46, 78, 14, 109, 45, 77, 13, 108, 44, 76, 12, 107, 43, 75, 11, 106, 42, 74, 10, 105, 41, 73, 9, 104, 40, 72, 8, 103, 39, 71, 7, 102, 38, 70, 6, 101, 37, 69, 5, 100, 36, 68, 4, 99, 35, 67, 3, 98, 34, 66, 2, 97, 33, 65, 1, 96, 32), (141, 205, 333, 269), (845, 844, 230, 166), (820, 885, 186, 218), (847, 846, 231, 167), (822, 887, 187, 219), (849, 848, 232, 168), (824, 889, 188, 220), (851, 850, 233, 169), (826, 891, 189, 221), (853, 852, 234, 170), (828, 893, 190, 222), (855, 854, 235, 171), (830, 895, 191, 223), (857, 856, 236, 172), (832, 771, 129, 224), (859, 858, 237, 173), (834, 773, 130, 225), (861, 860, 238, 174), (836, 775, 131, 226), (863, 862, 239, 175), (838, 777, 132, 227), (865, 864, 240, 176), (840, 779, 133, 228), (867, 866, 241, 177), (842, 781, 134, 229), (869, 868, 242, 178), (844, 783, 135, 230), (871, 870, 243, 179), (769, 768, 192, 128), (846, 785, 136, 231), (873, 872, 244, 180), (771, 770, 193, 129), (848, 787, 137, 232), (875, 874, 245, 181), (773, 772, 194, 130), (850, 789, 138, 233), (877, 876, 246, 182), (775, 774, 195, 131), (852, 791, 139, 234), (879, 878, 247, 183), (777, 776, 196, 132), (854, 793, 140, 235), (881, 880, 248, 184), (779, 778, 197, 133), (856, 795, 141, 236), (883, 882, 249, 185), (781, 780, 198, 134), (858, 797, 142, 237), (885, 884, 250, 186), (783, 782, 199, 135), (860, 799, 143, 238), (887, 886, 251, 187), (785, 784, 200, 136), (862, 801, 144, 239), (889, 888, 252, 188), (787, 786, 201, 137), (864, 803, 145, 240), (891, 890, 253, 189), (789, 788, 202, 138), (866, 805, 146, 241), (893, 892, 254, 190), (791, 790, 203, 139), (868, 807, 147, 242), (895, 894, 255, 191), (793, 792, 204, 140), (870, 809, 148, 243), (768, 833, 160, 192), (795, 794, 205, 141), (872, 811, 149, 244), (770, 835, 161, 193), (797, 796, 206, 142), (874, 813, 150, 245), (772, 837, 162, 194), (799, 798, 207, 143), (876, 815, 151, 246), (774, 839, 163, 195), (801, 800, 208, 144), (878, 817, 152, 247), (776, 841, 164, 196), (803, 802, 209, 145), (880, 819, 153, 248), (778, 843, 165, 197), (805, 804, 210, 146), (882, 821, 154, 249), (780, 845, 166, 198), (807, 806, 211, 147), (884, 823, 155, 250), (782, 847, 167, 199), (809, 808, 212, 148), (886, 825, 156, 251), (784, 849, 168, 200), (811, 810, 213, 149), (888, 827, 157, 252), (786, 851, 169, 201), (813, 812, 214, 150), (890, 829, 158, 253), (788, 853, 170, 202), (815, 814, 215, 151), (892, 831, 159, 254), (790, 855, 171, 203), (817, 816, 216, 152), (894, 769, 128, 255), (792, 857, 172, 204), (819, 818, 217, 153), (794, 859, 173, 205), (821, 820, 218, 154), (796, 861, 174, 206), (823, 822, 219, 155), (798, 863, 175, 207), (825, 824, 220, 156), (800, 865, 176, 208), (827, 826, 221, 157), (802, 867, 177, 209), (829, 828, 222, 158), (804, 869, 178, 210), (831, 830, 223, 159), (806, 871, 179, 211), (833, 832, 224, 160), (808, 873, 180, 212), (835, 834, 225, 161), (810, 875, 181, 213), (837, 836, 226, 162), (812, 877, 182, 214), (839, 838, 227, 163), (814, 879, 183, 215), (841, 840, 228, 164), (816, 881, 184, 216), (843, 842, 229, 165), (818, 883, 185, 217), (357, 262, 390, 485), (244, 149, 277, 372), (193, 161, 289, 321), (142, 206, 334, 270), (245, 150, 278, 373), (194, 162, 290, 322), (143, 207, 335, 271), (246, 151, 279, 374), (195, 163, 291, 323), (144, 208, 336, 272), (247, 152, 280, 375), (196, 164, 292, 324), (145, 209, 337, 273), (248, 153, 281, 376), (197, 165, 293, 325), (146, 210, 338, 274), (249, 154, 282, 377), (198, 166, 294, 326), (147, 211, 339, 275), (250, 155, 283, 378), (199, 167, 295, 327), (148, 212, 340, 276), (251, 156, 284, 379), (200, 168, 296, 328), (149, 213, 341, 277), (252, 157, 285, 380), (201, 169, 297, 329), (150, 214, 342, 278), (253, 158, 286, 381), (202, 170, 298, 330), (151, 215, 343, 279), (254, 159, 287, 382), (203, 171, 299, 331), (152, 216, 344, 280), (255, 128, 256, 383), (204, 172, 300, 332), (153, 217, 345, 281), (205, 173, 301, 333), (154, 218, 346, 282), (206, 174, 302, 334), (155, 219, 347, 283), (207, 175, 303, 335), (156, 220, 348, 284), (208, 176, 304, 336), (157, 221, 349, 285), (209, 177, 305, 337), (158, 222, 350, 286), (210, 178, 306, 338), (159, 223, 351, 287), (211, 179, 307, 339), (160, 224, 352, 288), (212, 180, 308, 340), (161, 225, 353, 289), (213, 181, 309, 341), (162, 226, 354, 290), (214, 182, 310, 342), (163, 227, 355, 291), (215, 183, 311, 343), (164, 228, 356, 292), (216, 184, 312, 344), (165, 229, 357, 293), (217, 185, 313, 345), (166, 230, 358, 294), (218, 186, 314, 346), (167, 231, 359, 295), (219, 187, 315, 347), (168, 232, 360, 296), (220, 188, 316, 348), (169, 233, 361, 297), (221, 189, 317, 349), (170, 234, 362, 298), (222, 190, 318, 350), (171, 235, 363, 299), (223, 191, 319, 351), (172, 236, 364, 300), (224, 129, 257, 352), (173, 237, 365, 301), (225, 130, 258, 353), (174, 238, 366, 302), (226, 131, 259, 354), (175, 239, 367, 303), (227, 132, 260, 355), (176, 240, 368, 304), (228, 133, 261, 356), (177, 241, 369, 305), (229, 134, 262, 357), (178, 242, 370, 306), (230, 135, 263, 358), (179, 243, 371, 307), (128, 192, 320, 256), (231, 136, 264, 359), (180, 244, 372, 308), (129, 193, 321, 257), (232, 137, 265, 360), (181, 245, 373, 309), (130, 194, 322, 258), (233, 138, 266, 361), (182, 246, 374, 310), (131, 195, 323, 259), (234, 139, 267, 362), (183, 247, 375, 311), (132, 196, 324, 260), (235, 140, 268, 363), (184, 248, 376, 312), (133, 197, 325, 261), (236, 141, 269, 364), (185, 249, 377, 313), (134, 198, 326, 262), (237, 142, 270, 365), (186, 250, 378, 314), (135, 199, 327, 263), (238, 143, 271, 366), (187, 251, 379, 315), (136, 200, 328, 264), (239, 144, 272, 367), (188, 252, 380, 316), (137, 201, 329, 265), (240, 145, 273, 368), (189, 253, 381, 317), (138, 202, 330, 266), (241, 146, 274, 369), (190, 254, 382, 318), (139, 203, 331, 267), (242, 147, 275, 370), (191, 255, 383, 319), (140, 204, 332, 268), (243, 148, 276, 371), (192, 160, 288, 320), (486, 391, 655, 716), (306, 370, 498, 434), (358, 263, 391, 486), (307, 371, 499, 435), (256, 320, 448, 384), (359, 264, 392, 487), (308, 372, 500, 436), (257, 321, 449, 385), (360, 265, 393, 488), (309, 373, 501, 437), (258, 322, 450, 386), (361, 266, 394, 489), (310, 374, 502, 438), (259, 323, 451, 387), (362, 267, 395, 490), (311, 375, 503, 439), (260, 324, 452, 388), (363, 268, 396, 491), (312, 376, 504, 440), (261, 325, 453, 389), (364, 269, 397, 492), (313, 377, 505, 441), (262, 326, 454, 390), (365, 270, 398, 493), (314, 378, 506, 442), (263, 327, 455, 391), (366, 271, 399, 494), (315, 379, 507, 443), (264, 328, 456, 392), (367, 272, 400, 495), (316, 380, 508, 444), (265, 329, 457, 393), (368, 273, 401, 496), (317, 381, 509, 445), (266, 330, 458, 394), (369, 274, 402, 497), (318, 382, 510, 446), (267, 331, 459, 395), (370, 275, 403, 498), (319, 383, 511, 447), (268, 332, 460, 396), (371, 276, 404, 499), (320, 288, 416, 448), (269, 333, 461, 397), (372, 277, 405, 500), (321, 289, 417, 449), (270, 334, 462, 398), (373, 278, 406, 501), (322, 290, 418, 450), (271, 335, 463, 399), (374, 279, 407, 502), (323, 291, 419, 451), (272, 336, 464, 400), (375, 280, 408, 503), (324, 292, 420, 452), (273, 337, 465, 401), (376, 281, 409, 504), (325, 293, 421, 453), (274, 338, 466, 402), (377, 282, 410, 505), (326, 294, 422, 454), (275, 339, 467, 403), (378, 283, 411, 506), (327, 295, 423, 455), (276, 340, 468, 404), (379, 284, 412, 507), (328, 296, 424, 456), (277, 341, 469, 405), (380, 285, 413, 508), (329, 297, 425, 457), (278, 342, 470, 406), (381, 286, 414, 509), (330, 298, 426, 458), (279, 343, 471, 407), (382, 287, 415, 510), (331, 299, 427, 459), (280, 344, 472, 408), (383, 256, 384, 511), (332, 300, 428, 460), (281, 345, 473, 409), (333, 301, 429, 461), (282, 346, 474, 410), (334, 302, 430, 462), (283, 347, 475, 411), (335, 303, 431, 463), (284, 348, 476, 412), (336, 304, 432, 464), (285, 349, 477, 413), (337, 305, 433, 465), (286, 350, 478, 414), (338, 306, 434, 466), (287, 351, 479, 415), (339, 307, 435, 467), (288, 352, 480, 416), (340, 308, 436, 468), (289, 353, 481, 417), (341, 309, 437, 469), (290, 354, 482, 418), (342, 310, 438, 470), (291, 355, 483, 419), (343, 311, 439, 471), (292, 356, 484, 420), (344, 312, 440, 472), (293, 357, 485, 421), (345, 313, 441, 473), (294, 358, 486, 422), (346, 314, 442, 474), (295, 359, 487, 423), (347, 315, 443, 475), (296, 360, 488, 424), (348, 316, 444, 476), (297, 361, 489, 425), (349, 317, 445, 477), (298, 362, 490, 426), (350, 318, 446, 478), (299, 363, 491, 427), (351, 319, 447, 479), (300, 364, 492, 428), (352, 257, 385, 480), (301, 365, 493, 429), (353, 258, 386, 481), (302, 366, 494, 430), (354, 259, 387, 482), (303, 367, 495, 431), (355, 260, 388, 483), (304, 368, 496, 432), (356, 261, 389, 484), (305, 369, 497, 433), (576, 544, 608, 513, 577, 545, 609, 514, 578, 546, 610, 515, 579, 547, 611, 516, 580, 548, 612, 517, 581, 549, 613, 518, 582, 550, 614, 519, 583, 551, 615, 520, 584, 552, 616, 521, 585, 553, 617, 522, 586, 554, 618, 523, 587, 555, 619, 524, 588, 556, 620, 525, 589, 557, 621, 526, 590, 558, 622, 527, 591, 559, 623, 528, 592, 560, 624, 529, 593, 561, 625, 530, 594, 562, 626, 531, 595, 563, 627, 532, 596, 564, 628, 533, 597, 565, 629, 534, 598, 566, 630, 535, 599, 567, 631, 536, 600, 568, 632, 537, 601, 569, 633, 538, 602, 570, 634, 539, 603, 571, 635, 540, 604, 572, 636, 541, 605, 573, 637, 542, 606, 574, 638, 543, 607, 575, 639, 512), (435, 499, 742, 743), (384, 448, 640, 641), (487, 392, 657, 718), (436, 500, 744, 745), (385, 449, 642, 643), (488, 393, 659, 720), (437, 501, 746, 747), (386, 450, 644, 645), (489, 394, 661, 722), (438, 502, 748, 749), (387, 451, 646, 647), (490, 395, 663, 724), (439, 503, 750, 751), (388, 452, 648, 649), (491, 396, 665, 726), (440, 504, 752, 753), (389, 453, 650, 651), (492, 397, 667, 728), (441, 505, 754, 755), (390, 454, 652, 653), (493, 398, 669, 730), (442, 506, 756, 757), (391, 455, 654, 655), (494, 399, 671, 732), (443, 507, 758, 759), (392, 456, 656, 657), (495, 400, 673, 734), (444, 508, 760, 761), (393, 457, 658, 659), (496, 401, 675, 736), (445, 509, 762, 763), (394, 458, 660, 661), (497, 402, 677, 738), (446, 510, 764, 765), (395, 459, 662, 663), (498, 403, 679, 740), (447, 511, 766, 767), (396, 460, 664, 665), (499, 404, 681, 742), (448, 416, 705, 640), (397, 461, 666, 667), (500, 405, 683, 744), (449, 417, 707, 642), (398, 462, 668, 669), (501, 406, 685, 746), (450, 418, 709, 644), (399, 463, 670, 671), (502, 407, 687, 748), (451, 419, 711, 646), (400, 464, 672, 673), (503, 408, 689, 750), (452, 420, 713, 648), (401, 465, 674, 675), (504, 409, 691, 752), (453, 421, 715, 650), (402, 466, 676, 677), (505, 410, 693, 754), (454, 422, 717, 652), (403, 467, 678, 679), (506, 411, 695, 756), (455, 423, 719, 654), (404, 468, 680, 681), (507, 412, 697, 758), (456, 424, 721, 656), (405, 469, 682, 683), (508, 413, 699, 760), (457, 425, 723, 658), (406, 470, 684, 685), (509, 414, 701, 762), (458, 426, 725, 660), (407, 471, 686, 687), (510, 415, 703, 764), (459, 427, 727, 662), (408, 472, 688, 689), (511, 384, 641, 766), (460, 428, 729, 664), (409, 473, 690, 691), (461, 429, 731, 666), (410, 474, 692, 693), (462, 430, 733, 668), (411, 475, 694, 695), (463, 431, 735, 670), (412, 476, 696, 697), (464, 432, 737, 672), (413, 477, 698, 699), (465, 433, 739, 674), (414, 478, 700, 701), (466, 434, 741, 676), (415, 479, 702, 703), (467, 435, 743, 678), (416, 480, 704, 705), (468, 436, 745, 680), (417, 481, 706, 707), (469, 437, 747, 682), (418, 482, 708, 709), (470, 438, 749, 684), (419, 483, 710, 711), (471, 439, 751, 686), (420, 484, 712, 713), (472, 440, 753, 688), (421, 485, 714, 715), (473, 441, 755, 690), (422, 486, 716, 717), (474, 442, 757, 692), (423, 487, 718, 719), (475, 443, 759, 694), (424, 488, 720, 721), (476, 444, 761, 696), (425, 489, 722, 723), (477, 445, 763, 698), (426, 490, 724, 725), (478, 446, 765, 700), (427, 491, 726, 727), (479, 447, 767, 702), (428, 492, 728, 729), (480, 385, 643, 704), (429, 493, 730, 731), (481, 386, 645, 706), (430, 494, 732, 733), (482, 387, 647, 708), (431, 495, 734, 735), (483, 388, 649, 710), (432, 496, 736, 737), (484, 389, 651, 712), (433, 497, 738, 739), (485, 390, 653, 714), (434, 498, 740, 741), (576, 512, 641, 640), (577, 513, 643, 642), (578, 514, 645, 644), (579, 515, 647, 646), (580, 516, 649, 648), (581, 517, 651, 650), (582, 518, 653, 652), (583, 519, 655, 654), (584, 520, 657, 656), (585, 521, 659, 658), (586, 522, 661, 660), (587, 523, 663, 662), (588, 524, 665, 664), (589, 525, 667, 666), (590, 526, 669, 668), (591, 527, 671, 670), (592, 528, 673, 672), (593, 529, 675, 674), (594, 530, 677, 676), (595, 531, 679, 678), (596, 532, 681, 680), (597, 533, 683, 682), (598, 534, 685, 684), (599, 535, 687, 686), (600, 536, 689, 688), (601, 537, 691, 690), (602, 538, 693, 692), (603, 539, 695, 694), (604, 540, 697, 696), (605, 541, 699, 698), (606, 542, 701, 700), (607, 543, 703, 702), (608, 544, 705, 704), (609, 545, 707, 706), (610, 546, 709, 708), (611, 547, 711, 710), (612, 548, 713, 712), (613, 549, 715, 714), (614, 550, 717, 716), (615, 551, 719, 718), (616, 552, 721, 720), (617, 553, 723, 722), (618, 554, 725, 724), (619, 555, 727, 726), (620, 556, 729, 728), (621, 557, 731, 730), (622, 558, 733, 732), (623, 559, 735, 734), (624, 560, 737, 736), (625, 561, 739, 738), (626, 562, 741, 740), (627, 563, 743, 742), (628, 564, 745, 744), (629, 565, 747, 746), (630, 566, 749, 748), (631, 567, 751, 750), (632, 568, 753, 752), (633, 569, 755, 754), (634, 570, 757, 756), (635, 571, 759, 758), (636, 572, 761, 760), (637, 573, 763, 762), (638, 574, 765, 764), (639, 575, 767, 766), (544, 576, 640, 705), (545, 577, 642, 707), (546, 578, 644, 709), (547, 579, 646, 711), (548, 580, 648, 713), (549, 581, 650, 715), (550, 582, 652, 717), (551, 583, 654, 719), (552, 584, 656, 721), (553, 585, 658, 723), (554, 586, 660, 725), (555, 587, 662, 727), (556, 588, 664, 729), (557, 589, 666, 731), (558, 590, 668, 733), (559, 591, 670, 735), (560, 592, 672, 737), (561, 593, 674, 739), (562, 594, 676, 741), (563, 595, 678, 743), (564, 596, 680, 745), (565, 597, 682, 747), (566, 598, 684, 749), (567, 599, 686, 751), (568, 600, 688, 753), (569, 601, 690, 755), (570, 602, 692, 757), (571, 603, 694, 759), (572, 604, 696, 761), (573, 605, 698, 763), (574, 606, 700, 765), (575, 607, 702, 767), (513, 608, 704, 643), (514, 609, 706, 645), (515, 610, 708, 647), (516, 611, 710, 649), (517, 612, 712, 651), (518, 613, 714, 653), (519, 614, 716, 655), (520, 615, 718, 657), (521, 616, 720, 659), (522, 617, 722, 661), (523, 618, 724, 663), (524, 619, 726, 665), (525, 620, 728, 667), (526, 621, 730, 669), (527, 622, 732, 671), (528, 623, 734, 673), (529, 624, 736, 675), (530, 625, 738, 677), (531, 626, 740, 679), (532, 627, 742, 681), (533, 628, 744, 683), (534, 629, 746, 685), (535, 630, 748, 687), (536, 631, 750, 689), (537, 632, 752, 691), (538, 633, 754, 693), (539, 634, 756, 695), (540, 635, 758, 697), (541, 636, 760, 699), (542, 637, 762, 701), (543, 638, 764, 703), (512, 639, 766, 641), (0, 64, 768, 769), (1, 65, 770, 771), (2, 66, 772, 773), (3, 67, 774, 775), (4, 68, 776, 777), (5, 69, 778, 779), (6, 70, 780, 781), (7, 71, 782, 783), (8, 72, 784, 785), (9, 73, 786, 787), (10, 74, 788, 789), (11, 75, 790, 791), (12, 76, 792, 793), (13, 77, 794, 795), (14, 78, 796, 797), (15, 79, 798, 799), (16, 80, 800, 801), (17, 81, 802, 803), (18, 82, 804, 805), (19, 83, 806, 807), (20, 84, 808, 809), (21, 85, 810, 811), (22, 86, 812, 813), (23, 87, 814, 815), (24, 88, 816, 817), (25, 89, 818, 819), (26, 90, 820, 821), (27, 91, 822, 823), (28, 92, 824, 825), (29, 93, 826, 827), (30, 94, 828, 829), (31, 95, 830, 831), (32, 96, 832, 833), (33, 97, 834, 835), (34, 98, 836, 837), (35, 99, 838, 839), (36, 100, 840, 841), (37, 101, 842, 843), (38, 102, 844, 845), (39, 103, 846, 847), (40, 104, 848, 849), (41, 105, 850, 851), (42, 106, 852, 853), (43, 107, 854, 855), (44, 108, 856, 857), (45, 109, 858, 859), (46, 110, 860, 861), (47, 111, 862, 863), (48, 112, 864, 865), (49, 113, 866, 867), (50, 114, 868, 869), (51, 115, 870, 871), (52, 116, 872, 873), (53, 117, 874, 875), (54, 118, 876, 877), (55, 119, 878, 879), (56, 120, 880, 881), (57, 121, 882, 883), (58, 122, 884, 885), (59, 123, 886, 887), (60, 124, 888, 889), (61, 125, 890, 891), (62, 126, 892, 893), (63, 127, 894, 895), (64, 32, 833, 768), (65, 33, 835, 770), (66, 34, 837, 772), (67, 35, 839, 774), (68, 36, 841, 776), (69, 37, 843, 778), (70, 38, 845, 780), (71, 39, 847, 782), (72, 40, 849, 784), (73, 41, 851, 786), (74, 42, 853, 788), (75, 43, 855, 790), (76, 44, 857, 792), (77, 45, 859, 794), (78, 46, 861, 796), (79, 47, 863, 798), (80, 48, 865, 800), (81, 49, 867, 802), (82, 50, 869, 804), (83, 51, 871, 806), (84, 52, 873, 808), (85, 53, 875, 810), (86, 54, 877, 812), (87, 55, 879, 814), (88, 56, 881, 816), (89, 57, 883, 818), (90, 58, 885, 820), (91, 59, 887, 822), (92, 60, 889, 824), (93, 61, 891, 826), (94, 62, 893, 828), (95, 63, 895, 830), (96, 1, 771, 832), (97, 2, 773, 834), (98, 3, 775, 836), (99, 4, 777, 838), (100, 5, 779, 840), (101, 6, 781, 842), (102, 7, 783, 844), (103, 8, 785, 846), (104, 9, 787, 848), (105, 10, 789, 850), (106, 11, 791, 852), (107, 12, 793, 854), (108, 13, 795, 856), (109, 14, 797, 858), (110, 15, 799, 860), (111, 16, 801, 862), (112, 17, 803, 864), (113, 18, 805, 866), (114, 19, 807, 868), (115, 20, 809, 870), (116, 21, 811, 872), (117, 22, 813, 874), (118, 23, 815, 876), (119, 24, 817, 878), (120, 25, 819, 880), (121, 26, 821, 882), (122, 27, 823, 884), (123, 28, 825, 886), (124, 29, 827, 888), (125, 30, 829, 890), (126, 31, 831, 892), (127, 0, 769, 894)])
me_circle_001.materials.append(mat_clay)
me_circle_001.use_remesh_preserve_volume = False
me_circle_001.use_remesh_preserve_attributes = False
me_circle_001.use_mirror_vertex_groups = False
me_circle_001.update()

# ---- objects
ob_plane = bpy.data.objects.new('Plane', me_plane)
ob_circle = bpy.data.objects.new('Circle', me_circle_001)
ob_lamp = bpy.data.objects.new('Lamp', light_lamp)
ob_camera = bpy.data.objects.new('Camera', cam_camera)

# ---- transforms, parenting, visibility, modifiers, constraints
ob_plane.location = (-0.05194, -0.4224, 0.02682)
ob_plane.scale = (5.768, 5.768, 5.768)
ob_plane.lineart.crease_threshold = 0.0
ob_circle.location = (-0.009375, -0.1329, 0.3444)
ob_circle.lineart.crease_threshold = 0.0
ob_lamp.location = (15.87, 4.792, 13.59)
ob_lamp.rotation_euler = (0.5902, 0.06518, 1.874)
ob_lamp.lock_rotations_4d = False
ob_lamp.empty_display_type = 'ARROWS'
ob_lamp.color = (0.0, 0.0, 0.0, 0.0)
ob_lamp.lineart.crease_threshold = 0.0
ob_camera.location = (1.525, -1.615, 0.6045)
ob_camera.rotation_euler = (1.358, 0.01085, 0.8166)
ob_camera.lock_rotations_4d = False
ob_camera.empty_display_type = 'ARROWS'
ob_camera.color = (0.0, 0.0, 0.0, 0.0)
ob_camera.display_type = 'WIRE'
ob_camera.lineart.crease_threshold = 0.0

# ---- collection membership
col_collection_1.objects.link(ob_plane)
col_collection_1.objects.link(ob_circle)
col_collection_1.objects.link(ob_lamp)
col_collection_1.objects.link(ob_camera)

# ---- scene / render settings (as saved in the file)
scene.camera = ob_camera
scene.frame_start = 1; scene.frame_end = 250; scene.frame_set(1)
scene.render.engine = 'CYCLES'
scene.render.resolution_percentage = 50
scene.render.dither_intensity = 0.0
scene.cycles.use_denoising = False
scene.cycles.samples = 100
scene.cycles.sampling_pattern = 'TABULATED_SOBOL'
scene.cycles.light_sampling_threshold = 0.0
scene.cycles.use_adaptive_sampling = False
scene.cycles.use_light_tree = False
scene.cycles.blur_glossy = 0.0
scene.cycles.pixel_filter_type = 'GAUSSIAN'
scene.cycles.sample_clamp_indirect = 0.0
scene.view_settings.view_transform = 'Standard'
bpy.context.view_layer.update()

